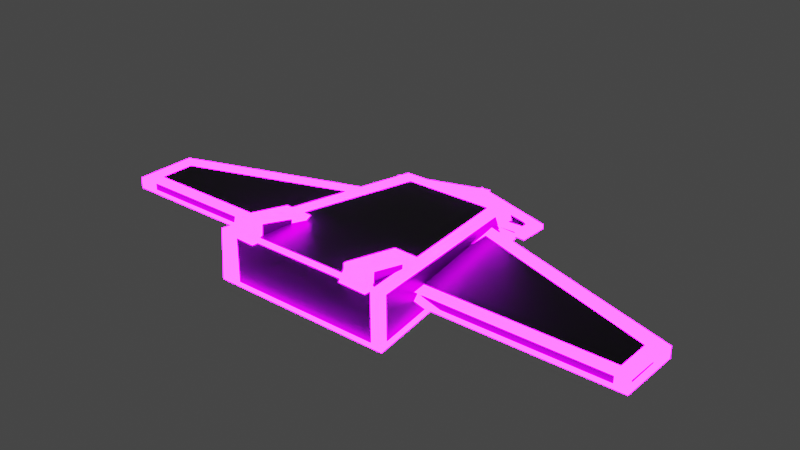 # Source: ship.blend  (saved by Blender 2.82.7; exported with 4.5.12 LTS)
import bpy
from mathutils import Matrix  # noqa: F401  (used for matrix-valued properties, if any)

bpy.ops.wm.read_factory_settings(use_empty=True)
scene = bpy.context.scene
scene.name = 'Scene'

# ---- materials (node trees are filled in below, after node groups)
mat_material = bpy.data.materials.new('Material')
mat_material.alpha_threshold = 0.0
mat_material.use_transparent_shadow = False
mat_material.line_color = (0.0, 0.0, 0.0, 1.0)
mat_material_001 = bpy.data.materials.new('Material.001')
mat_material_001.use_transparent_shadow = False
mat_material_001.preview_render_type = 'CLOTH'

# ---- material node trees
mat_material.use_nodes = True; mat_material.node_tree.nodes.clear()
_N = mat_material.node_tree.nodes; _L = mat_material.node_tree.links
n0 = _N.new('ShaderNodeOutputMaterial'); n0.name = 'Material Output'; n0.location = (300, 300)
n1 = _N.new('ShaderNodeBsdfPrincipled'); n1.name = 'Principled BSDF'; n1.location = (10, 300)
n1.distribution = 'GGX'
n1.subsurface_method = 'BURLEY'
n1.inputs[0].default_value = (0.01885, 0.01885, 0.01885, 1.0)
n1.inputs[2].default_value = 0.4
n1.inputs[3].default_value = 1.45
n1.inputs[27].default_value = (0.0, 0.0, 0.0, 1.0)
n1.inputs[28].default_value = 1.0
_L.new(n1.outputs[0], n0.inputs[0])
n0.is_active_output = True
mat_material_001.use_nodes = True; mat_material_001.node_tree.nodes.clear()
_N = mat_material_001.node_tree.nodes; _L = mat_material_001.node_tree.links
n0 = _N.new('ShaderNodeOutputMaterial'); n0.name = 'Material Output'; n0.location = (300, 300)
n1 = _N.new('ShaderNodeEmission'); n1.name = 'Emission'; n1.location = (10, 300)
n1.inputs[0].default_value = (0.508, 0.0, 1.0, 1.0)
n1.inputs[1].default_value = 50.0
_L.new(n1.outputs[0], n0.inputs[0])
n0.is_active_output = True

# ---- world
world_world = bpy.data.worlds.new('World'); scene.world = world_world
world_world.use_nodes = True; world_world.node_tree.nodes.clear()
_N = world_world.node_tree.nodes; _L = world_world.node_tree.links
n0 = _N.new('ShaderNodeOutputWorld'); n0.name = 'World Output'; n0.location = (300, 300)
n1 = _N.new('ShaderNodeBackground'); n1.name = 'Background'; n1.location = (10, 300)
n1.inputs[0].default_value = (0.05088, 0.05088, 0.05088, 1.0)
_L.new(n1.outputs[0], n0.inputs[0])
n0.is_active_output = True
world_world.color = (0.05088, 0.05088, 0.05088)
world_world.use_sun_shadow = False
world_world.sun_shadow_jitter_overblur = 0.0

# ---- meshes
me_cube_007 = bpy.data.meshes.new('Cube.007')
me_cube_007.from_pydata([(-1.09, -0.3529, -1.104), (-1.113, -0.4915, 1.312), (-1.091, 0.7229, -1.0), (-1.091, 0.7229, 1.0), (0.9091, -0.4461, -1.0), (0.9091, -0.4461, 1.0), (0.9091, 0.03725, -1.0), (0.9091, 0.03725, 1.0), (-1.112, -0.4683, 1.337), (-1.018, -0.4661, -0.6133), (-1.09, 0.7229, 1.0), (-1.09, 0.7229, -1.0), (-3.09, -0.4461, 1.0), (-3.09, -0.4461, -1.0), (-3.09, 0.03725, 1.0), (-3.09, 0.03725, -1.0), (0.2573, -0.4704, 9.005), (0.2573, -0.06823, -10.13), (0.9648, -5.505, 14.59), (0.9648, -5.505, -10.13), (-2.461, -0.4704, 9.005), (-2.461, -0.06823, -10.13), (-3.344, -5.505, 14.59), (-3.344, -5.505, -10.13), (1.172, -4.101, -2.718), (0.2179, -4.101, 2.718), (0.2179, -0.9238, -2.718), (0.2179, -0.9238, 2.718), (5.654, -4.101, -2.718), (5.654, -4.101, 2.718), (5.654, -2.788, -2.718), (5.654, -2.788, 2.718), (-2.661, -4.101, 2.718), (-2.414, -4.101, -2.718), (-2.414, -0.9238, 2.718), (-2.414, -0.9238, -2.718), (-7.851, -4.101, 2.718), (-7.851, -4.101, -2.718), (-7.851, -2.788, 2.718), (-7.851, -2.788, -2.718), (0.1857, -4.114, 12.67), (0.1881, -4.107, 15.49), (0.5934, -4.119, 12.53), (0.5957, -4.112, 15.36), (0.1681, -5.471, 14.03), (0.1749, -5.451, 22.18), (0.5826, -5.456, 22.05), (0.5758, -5.477, 13.9), (0.2224, -5.469, 15.08), (0.2274, -5.454, 21.09), (0.5283, -5.458, 21.0), (0.5232, -5.473, 14.99), (-2.972, -4.114, 12.67), (-2.97, -4.107, 15.49), (-2.565, -4.119, 12.53), (-2.562, -4.112, 15.36), (-2.99, -5.471, 14.03), (-2.983, -5.451, 22.18), (-2.575, -5.456, 22.05), (-2.582, -5.477, 13.9), (-2.935, -5.469, 15.08), (-2.93, -5.454, 21.09), (-2.63, -5.458, 21.0), (-2.635, -5.473, 14.99)], [], [(0, 1, 3, 2), (2, 3, 7, 6), (6, 7, 5, 4), (4, 5, 1, 0), (2, 6, 4, 0), (7, 3, 1, 5), (8, 9, 11, 10), (10, 11, 15, 14), (14, 15, 13, 12), (12, 13, 9, 8), (10, 14, 12, 8), (15, 11, 9, 13), (16, 20, 22, 18), (19, 18, 22, 23), (23, 22, 20, 21), (21, 17, 19, 23), (17, 16, 18, 19), (21, 20, 16, 17), (24, 25, 27, 26), (26, 27, 31, 30), (30, 31, 29, 28), (28, 29, 25, 24), (26, 30, 28, 24), (31, 27, 25, 29), (32, 33, 35, 34), (34, 35, 39, 38), (38, 39, 37, 36), (36, 37, 33, 32), (34, 38, 36, 32), (39, 35, 33, 37), (44, 45, 41, 40), (40, 41, 43, 42), (42, 43, 46, 47), (40, 42, 47, 44), (43, 41, 45, 46), (48, 49, 45, 44), (50, 51, 47, 46), (51, 48, 44, 47), (49, 50, 46, 45), (56, 57, 53, 52), (52, 53, 55, 54), (54, 55, 58, 59), (52, 54, 59, 56), (55, 53, 57, 58), (60, 61, 57, 56), (62, 63, 59, 58), (63, 60, 56, 59), (61, 62, 58, 57)])
_uv = me_cube_007.uv_layers.new(name='UVMap')
_uv.uv.foreach_set('vector', [0.375, 0.0, 0.625, 0.0, 0.625, 0.25, 0.375, 0.25, 0.375, 0.25, 0.625, 0.25, 0.625, 0.5, 0.375, 0.5, 0.375, 0.5, 0.625, 0.5, 0.625, 0.75, 0.375, 0.75, 0.375, 0.75, 0.625, 0.75, 0.625, 1.0, 0.375, 1.0, 0.125, 0.5, 0.375, 0.5, 0.375, 0.75, 0.125, 0.75, 0.625, 0.5, 0.875, 0.5, 0.875, 0.75, 0.625, 0.75, 0.375, 0.0, 0.625, 0.0, 0.625, 0.25, 0.375, 0.25, 0.375, 0.25, 0.625, 0.25, 0.625, 0.5, 0.375, 0.5, 0.375, 0.5, 0.625, 0.5, 0.625, 0.75, 0.375, 0.75, 0.375, 0.75, 0.625, 0.75, 0.625, 1.0, 0.375, 1.0, 0.125, 0.5, 0.375, 0.5, 0.375, 0.75, 0.125, 0.75, 0.625, 0.5, 0.875, 0.5, 0.875, 0.75, 0.625, 0.75, 0.625, 0.5, 0.875, 0.5, 0.875, 0.75, 0.625, 0.75, 0.375, 0.75, 0.625, 0.75, 0.625, 1.0, 0.375, 1.0, 0.375, 0.0, 0.625, 0.0, 0.625, 0.25, 0.375, 0.25, 0.125, 0.5, 0.375, 0.5, 0.375, 0.75, 0.125, 0.75, 0.375, 0.5, 0.625, 0.5, 0.625, 0.75, 0.375, 0.75, 0.375, 0.25, 0.625, 0.25, 0.625, 0.5, 0.375, 0.5, 0.375, 0.0, 0.625, 0.0, 0.625, 0.25, 0.375, 0.25, 0.375, 0.25, 0.625, 0.25, 0.625, 0.5, 0.375, 0.5, 0.375, 0.5, 0.625, 0.5, 0.625, 0.75, 0.375, 0.75, 0.375, 0.75, 0.625, 0.75, 0.625, 1.0, 0.375, 1.0, 0.125, 0.5, 0.375, 0.5, 0.375, 0.75, 0.125, 0.75, 0.625, 0.5, 0.875, 0.5, 0.875, 0.75, 0.625, 0.75, 0.375, 0.0, 0.625, 0.0, 0.625, 0.25, 0.375, 0.25, 0.375, 0.25, 0.625, 0.25, 0.625, 0.5, 0.375, 0.5, 0.375, 0.5, 0.625, 0.5, 0.625, 0.75, 0.375, 0.75, 0.375, 0.75, 0.625, 0.75, 0.625, 1.0, 0.375, 1.0, 0.125, 0.5, 0.375, 0.5, 0.375, 0.75, 0.125, 0.75, 0.625, 0.5, 0.875, 0.5, 0.875, 0.75, 0.625, 0.75, 0.375, 0.0, 0.625, 0.0, 0.625, 0.25, 0.375, 0.25, 0.375, 0.25, 0.625, 0.25, 0.625, 0.5, 0.375, 0.5, 0.375, 0.5, 0.625, 0.5, 0.625, 0.75, 0.375, 0.75, 0.125, 0.5, 0.375, 0.5, 0.375, 0.75, 0.125, 0.75, 0.625, 0.5, 0.875, 0.5, 0.875, 0.75, 0.625, 0.75, 0.4078, 0.9672, 0.5922, 0.9672, 0.625, 1.0, 0.375, 1.0, 0.5922, 0.7828, 0.4078, 0.7828, 0.375, 0.75, 0.625, 0.75, 0.4078, 0.7828, 0.4078, 0.9672, 0.375, 1.0, 0.375, 0.75, 0.5922, 0.9672, 0.5922, 0.7828, 0.625, 0.75, 0.625, 1.0, 0.375, 0.0, 0.625, 0.0, 0.625, 0.25, 0.375, 0.25, 0.375, 0.25, 0.625, 0.25, 0.625, 0.5, 0.375, 0.5, 0.375, 0.5, 0.625, 0.5, 0.625, 0.75, 0.375, 0.75, 0.125, 0.5, 0.375, 0.5, 0.375, 0.75, 0.125, 0.75, 0.625, 0.5, 0.875, 0.5, 0.875, 0.75, 0.625, 0.75, 0.4078, 0.9672, 0.5922, 0.9672, 0.625, 1.0, 0.375, 1.0, 0.5922, 0.7828, 0.4078, 0.7828, 0.375, 0.75, 0.625, 0.75, 0.4078, 0.7828, 0.4078, 0.9672, 0.375, 1.0, 0.375, 0.75, 0.5922, 0.9672, 0.5922, 0.7828, 0.625, 0.75, 0.625, 1.0])
me_cube_007.materials.append(mat_material)
me_cube_007.materials.append(mat_material_001)
me_cube_007.use_remesh_fix_poles = True
me_cube_007.use_remesh_preserve_attributes = False
me_cube_007.use_mirror_vertex_groups = False
me_cube_007.update()

# ---- objects
ob_cube_006 = bpy.data.objects.new('Cube.006', me_cube_007)

# ---- transforms, parenting, visibility, modifiers, constraints
ob_cube_006.location = (0.8107, 2.05, 0.06283)
ob_cube_006.scale = (0.7358, 0.7358, 0.03679)
ob_cube_006.lineart.crease_threshold = 0.0
_m = ob_cube_006.modifiers.new('Wireframe', 'WIREFRAME')
_m.thickness = 0.5
_m.use_replace = False
_m.material_offset = 1

# ---- collection membership
scene.collection.objects.link(ob_cube_006)

# ---- scene / render settings (as saved in the file)
scene.frame_start = 1; scene.frame_end = 250; scene.frame_set(1)
scene.render.engine = 'BLENDER_EEVEE_NEXT'
scene.cycles.use_denoising = False
scene.cycles.samples = 128
scene.cycles.sampling_pattern = 'TABULATED_SOBOL'
scene.cycles.use_adaptive_sampling = False
scene.cycles.use_light_tree = False
scene.view_settings.view_transform = 'Filmic'
bpy.context.view_layer.update()

# ---- added for rendering (the .blend has no active camera): camera
cam_auto = bpy.data.cameras.new('AutoCamera')
cam_auto.lens = 50.0
cam_auto.sensor_width = 36.0
cam_auto.clip_end = 1000.0
ob_auto_camera = bpy.data.objects.new('AutoCamera', cam_auto)
scene.collection.objects.link(ob_auto_camera)
ob_auto_camera.location = (10.5081, -12.3297, 8.72069)
ob_auto_camera.rotation_euler = (1.09748, -7.21219e-08, 0.694738)
scene.camera = ob_auto_camera
bpy.context.view_layer.update()
